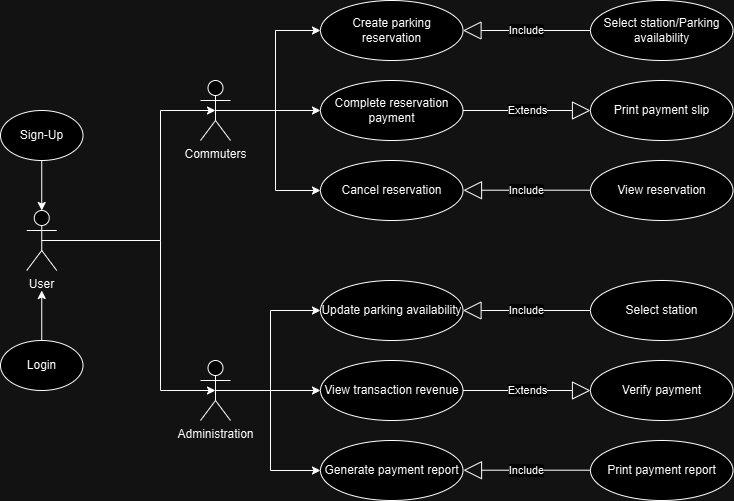

The diagram above was exported from draw.io. Its source (the exported page's mxGraphModel, read from the mxfile embedded in the PNG):
<mxGraphModel dx="1050" dy="611" grid="1" gridSize="10" guides="1" tooltips="1" connect="1" arrows="1" fold="1" page="1" pageScale="1" pageWidth="850" pageHeight="1100" math="0" shadow="0">
  <root>
    <mxCell id="0" />
    <mxCell id="1" parent="0" />
    <mxCell id="KZ40UwVE9jPADij7oBZO-1" value="User" style="shape=umlActor;verticalLabelPosition=bottom;verticalAlign=top;html=1;outlineConnect=0;" parent="1" vertex="1">
      <mxGeometry x="116.25" y="370" width="30" height="60" as="geometry" />
    </mxCell>
    <mxCell id="KZ40UwVE9jPADij7oBZO-2" value="Login" style="ellipse;whiteSpace=wrap;html=1;" parent="1" vertex="1">
      <mxGeometry x="90" y="500" width="82.5" height="50" as="geometry" />
    </mxCell>
    <mxCell id="KZ40UwVE9jPADij7oBZO-5" value="Sign-Up" style="ellipse;whiteSpace=wrap;html=1;" parent="1" vertex="1">
      <mxGeometry x="90" y="270" width="82.5" height="50" as="geometry" />
    </mxCell>
    <mxCell id="KZ40UwVE9jPADij7oBZO-6" value="" style="endArrow=classic;html=1;rounded=0;exitX=0.5;exitY=0;exitDx=0;exitDy=0;" parent="1" source="KZ40UwVE9jPADij7oBZO-2" edge="1">
      <mxGeometry width="50" height="50" relative="1" as="geometry">
        <mxPoint x="131.25" y="490" as="sourcePoint" />
        <mxPoint x="131.25" y="450" as="targetPoint" />
      </mxGeometry>
    </mxCell>
    <mxCell id="KZ40UwVE9jPADij7oBZO-7" value="" style="endArrow=classic;html=1;rounded=0;exitX=0.5;exitY=1;exitDx=0;exitDy=0;entryX=0.5;entryY=0;entryDx=0;entryDy=0;entryPerimeter=0;" parent="1" source="KZ40UwVE9jPADij7oBZO-5" target="KZ40UwVE9jPADij7oBZO-1" edge="1">
      <mxGeometry width="50" height="50" relative="1" as="geometry">
        <mxPoint x="166.25" y="400" as="sourcePoint" />
        <mxPoint x="166.25" y="350" as="targetPoint" />
      </mxGeometry>
    </mxCell>
    <mxCell id="KZ40UwVE9jPADij7oBZO-20" style="edgeStyle=orthogonalEdgeStyle;rounded=0;orthogonalLoop=1;jettySize=auto;html=1;exitX=0.5;exitY=0.5;exitDx=0;exitDy=0;exitPerimeter=0;entryX=0;entryY=0.5;entryDx=0;entryDy=0;" parent="1" source="KZ40UwVE9jPADij7oBZO-8" target="KZ40UwVE9jPADij7oBZO-19" edge="1">
      <mxGeometry relative="1" as="geometry" />
    </mxCell>
    <mxCell id="KZ40UwVE9jPADij7oBZO-21" style="edgeStyle=orthogonalEdgeStyle;rounded=0;orthogonalLoop=1;jettySize=auto;html=1;exitX=0.5;exitY=0.5;exitDx=0;exitDy=0;exitPerimeter=0;entryX=0;entryY=0.5;entryDx=0;entryDy=0;" parent="1" source="KZ40UwVE9jPADij7oBZO-8" target="KZ40UwVE9jPADij7oBZO-18" edge="1">
      <mxGeometry relative="1" as="geometry" />
    </mxCell>
    <mxCell id="KZ40UwVE9jPADij7oBZO-22" style="edgeStyle=orthogonalEdgeStyle;rounded=0;orthogonalLoop=1;jettySize=auto;html=1;exitX=0.5;exitY=0.5;exitDx=0;exitDy=0;exitPerimeter=0;entryX=0;entryY=0.5;entryDx=0;entryDy=0;" parent="1" source="KZ40UwVE9jPADij7oBZO-8" target="KZ40UwVE9jPADij7oBZO-16" edge="1">
      <mxGeometry relative="1" as="geometry" />
    </mxCell>
    <mxCell id="KZ40UwVE9jPADij7oBZO-8" value="Commuters" style="shape=umlActor;verticalLabelPosition=bottom;verticalAlign=top;html=1;outlineConnect=0;" parent="1" vertex="1">
      <mxGeometry x="290" y="240" width="30" height="60" as="geometry" />
    </mxCell>
    <mxCell id="KZ40UwVE9jPADij7oBZO-10" style="edgeStyle=orthogonalEdgeStyle;rounded=0;orthogonalLoop=1;jettySize=auto;html=1;exitX=0.5;exitY=0.5;exitDx=0;exitDy=0;exitPerimeter=0;startArrow=classic;startFill=1;endArrow=none;endFill=0;entryX=0.5;entryY=0.5;entryDx=0;entryDy=0;entryPerimeter=0;" parent="1" source="KZ40UwVE9jPADij7oBZO-8" target="KZ40UwVE9jPADij7oBZO-1" edge="1">
      <mxGeometry relative="1" as="geometry">
        <mxPoint x="160" y="400" as="targetPoint" />
        <Array as="points">
          <mxPoint x="250" y="270" />
          <mxPoint x="250" y="400" />
        </Array>
      </mxGeometry>
    </mxCell>
    <mxCell id="KZ40UwVE9jPADij7oBZO-11" value="Administration" style="shape=umlActor;verticalLabelPosition=bottom;verticalAlign=top;html=1;outlineConnect=0;" parent="1" vertex="1">
      <mxGeometry x="290" y="520" width="30" height="60" as="geometry" />
    </mxCell>
    <mxCell id="KZ40UwVE9jPADij7oBZO-12" style="edgeStyle=orthogonalEdgeStyle;rounded=0;orthogonalLoop=1;jettySize=auto;html=1;exitX=0.5;exitY=0.5;exitDx=0;exitDy=0;exitPerimeter=0;startArrow=classic;startFill=1;endArrow=none;endFill=0;entryX=0.5;entryY=0.5;entryDx=0;entryDy=0;entryPerimeter=0;" parent="1" source="KZ40UwVE9jPADij7oBZO-11" target="KZ40UwVE9jPADij7oBZO-1" edge="1">
      <mxGeometry relative="1" as="geometry">
        <mxPoint x="170" y="390" as="targetPoint" />
        <Array as="points">
          <mxPoint x="250" y="550" />
          <mxPoint x="250" y="400" />
        </Array>
      </mxGeometry>
    </mxCell>
    <mxCell id="KZ40UwVE9jPADij7oBZO-16" value="Cancel reservation" style="ellipse;whiteSpace=wrap;html=1;" parent="1" vertex="1">
      <mxGeometry x="410" y="320" width="142.5" height="60" as="geometry" />
    </mxCell>
    <mxCell id="KZ40UwVE9jPADij7oBZO-18" value="Complete reservation payment" style="ellipse;whiteSpace=wrap;html=1;" parent="1" vertex="1">
      <mxGeometry x="410" y="240" width="142.5" height="60" as="geometry" />
    </mxCell>
    <mxCell id="KZ40UwVE9jPADij7oBZO-19" value="Create parking reservation" style="ellipse;whiteSpace=wrap;html=1;" parent="1" vertex="1">
      <mxGeometry x="410" y="160" width="142.5" height="60" as="geometry" />
    </mxCell>
    <mxCell id="KZ40UwVE9jPADij7oBZO-23" value="Include" style="endArrow=block;endSize=16;endFill=0;html=1;rounded=0;exitX=0;exitY=0.5;exitDx=0;exitDy=0;entryX=1;entryY=0.5;entryDx=0;entryDy=0;" parent="1" source="KZ40UwVE9jPADij7oBZO-24" target="KZ40UwVE9jPADij7oBZO-19" edge="1">
      <mxGeometry x="0.0039" width="160" relative="1" as="geometry">
        <mxPoint x="570" y="189.58" as="sourcePoint" />
        <mxPoint x="600" y="260" as="targetPoint" />
        <mxPoint as="offset" />
      </mxGeometry>
    </mxCell>
    <mxCell id="KZ40UwVE9jPADij7oBZO-24" value="Select station/Parking availability" style="ellipse;whiteSpace=wrap;html=1;" parent="1" vertex="1">
      <mxGeometry x="680" y="160" width="142.5" height="60" as="geometry" />
    </mxCell>
    <mxCell id="KZ40UwVE9jPADij7oBZO-25" value="Print payment slip" style="ellipse;whiteSpace=wrap;html=1;" parent="1" vertex="1">
      <mxGeometry x="680" y="240" width="142.5" height="60" as="geometry" />
    </mxCell>
    <mxCell id="KZ40UwVE9jPADij7oBZO-26" value="Extends" style="endArrow=block;endSize=16;endFill=0;html=1;rounded=0;exitX=1;exitY=0.5;exitDx=0;exitDy=0;" parent="1" source="KZ40UwVE9jPADij7oBZO-18" edge="1">
      <mxGeometry width="160" relative="1" as="geometry">
        <mxPoint x="580" y="270" as="sourcePoint" />
        <mxPoint x="680" y="270" as="targetPoint" />
      </mxGeometry>
    </mxCell>
    <mxCell id="KZ40UwVE9jPADij7oBZO-27" value="View reservation" style="ellipse;whiteSpace=wrap;html=1;" parent="1" vertex="1">
      <mxGeometry x="680" y="320" width="142.5" height="60" as="geometry" />
    </mxCell>
    <mxCell id="KZ40UwVE9jPADij7oBZO-28" value="Include" style="endArrow=block;endSize=16;endFill=0;html=1;rounded=0;exitX=0;exitY=0.5;exitDx=0;exitDy=0;entryX=1;entryY=0.5;entryDx=0;entryDy=0;" parent="1" edge="1">
      <mxGeometry x="0.0039" width="160" relative="1" as="geometry">
        <mxPoint x="680" y="349.71000000000004" as="sourcePoint" />
        <mxPoint x="553" y="349.71000000000004" as="targetPoint" />
        <mxPoint as="offset" />
      </mxGeometry>
    </mxCell>
    <mxCell id="KZ40UwVE9jPADij7oBZO-38" value="Generate payment report" style="ellipse;whiteSpace=wrap;html=1;" parent="1" vertex="1">
      <mxGeometry x="410" y="600" width="142.5" height="60" as="geometry" />
    </mxCell>
    <mxCell id="KZ40UwVE9jPADij7oBZO-39" value="View transaction revenue" style="ellipse;whiteSpace=wrap;html=1;" parent="1" vertex="1">
      <mxGeometry x="410" y="520" width="142.5" height="60" as="geometry" />
    </mxCell>
    <mxCell id="KZ40UwVE9jPADij7oBZO-40" value="Update parking availability" style="ellipse;whiteSpace=wrap;html=1;" parent="1" vertex="1">
      <mxGeometry x="410" y="440" width="142.5" height="60" as="geometry" />
    </mxCell>
    <mxCell id="KZ40UwVE9jPADij7oBZO-41" value="Include" style="endArrow=block;endSize=16;endFill=0;html=1;rounded=0;exitX=0;exitY=0.5;exitDx=0;exitDy=0;entryX=1;entryY=0.5;entryDx=0;entryDy=0;" parent="1" source="KZ40UwVE9jPADij7oBZO-42" target="KZ40UwVE9jPADij7oBZO-40" edge="1">
      <mxGeometry x="0.0039" width="160" relative="1" as="geometry">
        <mxPoint x="570" y="469.58000000000004" as="sourcePoint" />
        <mxPoint x="600" y="540" as="targetPoint" />
        <mxPoint as="offset" />
      </mxGeometry>
    </mxCell>
    <mxCell id="KZ40UwVE9jPADij7oBZO-42" value="Select station" style="ellipse;whiteSpace=wrap;html=1;" parent="1" vertex="1">
      <mxGeometry x="680" y="440" width="142.5" height="60" as="geometry" />
    </mxCell>
    <mxCell id="KZ40UwVE9jPADij7oBZO-43" value="Verify payment" style="ellipse;whiteSpace=wrap;html=1;" parent="1" vertex="1">
      <mxGeometry x="680" y="520" width="142.5" height="60" as="geometry" />
    </mxCell>
    <mxCell id="KZ40UwVE9jPADij7oBZO-44" value="Extends" style="endArrow=block;endSize=16;endFill=0;html=1;rounded=0;exitX=1;exitY=0.5;exitDx=0;exitDy=0;" parent="1" source="KZ40UwVE9jPADij7oBZO-39" edge="1">
      <mxGeometry width="160" relative="1" as="geometry">
        <mxPoint x="580" y="550" as="sourcePoint" />
        <mxPoint x="680" y="550" as="targetPoint" />
      </mxGeometry>
    </mxCell>
    <mxCell id="KZ40UwVE9jPADij7oBZO-45" value="Print payment report" style="ellipse;whiteSpace=wrap;html=1;" parent="1" vertex="1">
      <mxGeometry x="680" y="600" width="142.5" height="60" as="geometry" />
    </mxCell>
    <mxCell id="KZ40UwVE9jPADij7oBZO-46" value="Include" style="endArrow=block;endSize=16;endFill=0;html=1;rounded=0;exitX=0;exitY=0.5;exitDx=0;exitDy=0;entryX=1;entryY=0.5;entryDx=0;entryDy=0;" parent="1" edge="1">
      <mxGeometry x="0.0039" width="160" relative="1" as="geometry">
        <mxPoint x="680" y="629.71" as="sourcePoint" />
        <mxPoint x="553" y="629.71" as="targetPoint" />
        <mxPoint as="offset" />
      </mxGeometry>
    </mxCell>
    <mxCell id="KZ40UwVE9jPADij7oBZO-48" value="" style="endArrow=classic;html=1;rounded=0;exitX=0.5;exitY=0.5;exitDx=0;exitDy=0;exitPerimeter=0;entryX=0;entryY=0.5;entryDx=0;entryDy=0;" parent="1" source="KZ40UwVE9jPADij7oBZO-11" target="KZ40UwVE9jPADij7oBZO-39" edge="1">
      <mxGeometry width="50" height="50" relative="1" as="geometry">
        <mxPoint x="330" y="550" as="sourcePoint" />
        <mxPoint x="380" y="500" as="targetPoint" />
      </mxGeometry>
    </mxCell>
    <mxCell id="KZ40UwVE9jPADij7oBZO-49" value="" style="endArrow=classic;html=1;rounded=0;entryX=0;entryY=0.5;entryDx=0;entryDy=0;" parent="1" target="KZ40UwVE9jPADij7oBZO-40" edge="1">
      <mxGeometry width="50" height="50" relative="1" as="geometry">
        <mxPoint x="360" y="550" as="sourcePoint" />
        <mxPoint x="390" y="450" as="targetPoint" />
        <Array as="points">
          <mxPoint x="360" y="470" />
        </Array>
      </mxGeometry>
    </mxCell>
    <mxCell id="KZ40UwVE9jPADij7oBZO-50" value="" style="endArrow=classic;html=1;rounded=0;entryX=0;entryY=0.5;entryDx=0;entryDy=0;" parent="1" edge="1">
      <mxGeometry width="50" height="50" relative="1" as="geometry">
        <mxPoint x="360" y="550" as="sourcePoint" />
        <mxPoint x="410" y="630" as="targetPoint" />
        <Array as="points">
          <mxPoint x="360" y="630" />
        </Array>
      </mxGeometry>
    </mxCell>
  </root>
</mxGraphModel>